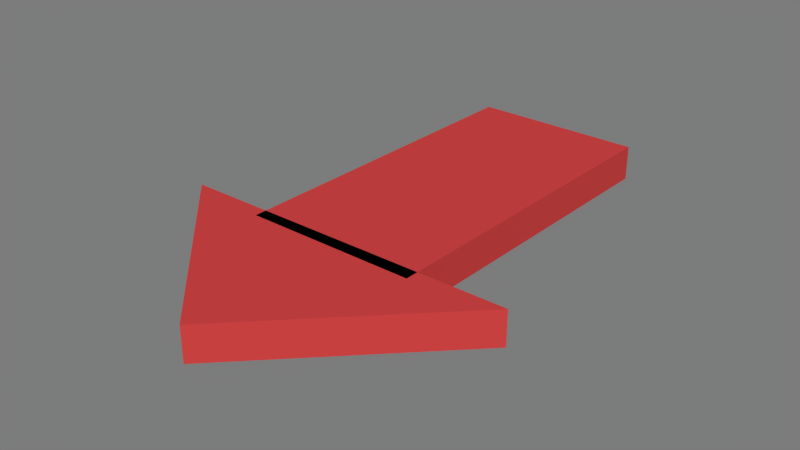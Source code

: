 # Source: Arrow.blend  (saved by Blender 2.79.0; exported with 4.5.12 LTS)
import bpy
from mathutils import Matrix  # noqa: F401  (used for matrix-valued properties, if any)

bpy.ops.wm.read_factory_settings(use_empty=True)
scene = bpy.context.scene
scene.name = 'Arrow'

# ---- collections
col_collection_1 = bpy.data.collections.new('Collection 1'); scene.collection.children.link(col_collection_1)

# ---- materials (node trees are filled in below, after node groups)
mat_arrow = bpy.data.materials.new('Arrow')
mat_arrow.alpha_threshold = 0.0
mat_arrow.use_transparent_shadow = False
mat_arrow.diffuse_color = (0.6078, 0.0549, 0.0549, 1.0)
mat_arrow.specular_color = (0.08392, 0.05647, 0.05647)
mat_arrow.roughness = 0.5

# ---- material node trees

# ---- world
world_world = bpy.data.worlds.new('World'); scene.world = world_world
world_world.color = (0.2, 0.2, 0.2)
world_world.use_sun_shadow = False
world_world.sun_shadow_jitter_overblur = 0.0
world_world.cycles.sampling_method = 'NONE'
world_world.cycles.sample_map_resolution = 256

# ---- meshes
me_box1 = bpy.data.meshes.new('Box1')
me_box1.from_pydata([(0.0005166, -0.25, 0.05), (0.0005166, -0.25, -0.05), (0.5, 0.25, -0.05), (0.5, 0.25, 0.05), (-0.5, 0.25, -0.05), (-0.5, 0.25, 0.05), (0.2543, 1.211, -0.05), (0.2543, 1.211, 0.05), (-0.2457, 1.215, -0.05), (-0.2457, 1.215, 0.05), (0.2457, 0.2108, 0.05), (0.2457, 0.2108, -0.05), (-0.2543, 0.215, 0.05), (-0.2543, 0.215, -0.05)], [], [(2, 4, 5, 3), (2, 3, 0, 1), (5, 4, 1, 0), (3, 5, 0), (1, 4, 2), (6, 8, 9, 7), (10, 12, 13, 11), (10, 11, 6, 7), (13, 12, 9, 8), (11, 13, 8, 6), (7, 9, 12, 10)])
me_box1.polygons.foreach_set('use_smooth', [True] * 11)
_k = set([(0, 1), (0, 3), (0, 5), (1, 2), (1, 4), (2, 3), (2, 4), (3, 5), (4, 5), (6, 7), (6, 8), (6, 11), (7, 9), (7, 10), (8, 9), (8, 13), (9, 12), (10, 11), (10, 12), (11, 13), (12, 13)])
me_box1.attributes.new('sharp_edge', 'BOOLEAN', 'EDGE').data.foreach_set('value', [ (min(e.vertices), max(e.vertices)) in _k for e in me_box1.edges])
_uv = me_box1.uv_layers.new(name='0')
_uv.uv.foreach_set('vector', [0.0, 1.0, 0.0, 0.0, 1.0, 0.0, 1.0, 1.0, 0.0, 1.0, 0.0, 0.0, 1.0, 0.0, 1.0, 1.0, 0.0, 1.0, 0.0, 0.0, 1.0, 0.0, 1.0, 1.0, 0.0, 1.0, 0.0, 0.0, 1.0, 0.0, 0.0, 1.0, 1.0, 0.0, 1.0, 1.0, 0.0, 1.0, 0.0, 0.0, 1.0, 0.0, 1.0, 1.0, 0.0, 1.0, 0.0, 0.0, 1.0, 0.0, 1.0, 1.0, 0.0, 1.0, 0.0, 0.0, 1.0, 0.0, 1.0, 1.0, 0.0, 1.0, 0.0, 0.0, 1.0, 0.0, 1.0, 1.0, 0.0, 1.0, 0.0, 0.0, 1.0, 0.0, 1.0, 1.0, 0.0, 1.0, 0.0, 0.0, 1.0, 0.0, 1.0, 1.0])
me_box1.materials.append(mat_arrow)
me_box1.use_remesh_preserve_volume = False
me_box1.use_remesh_preserve_attributes = False
me_box1.use_mirror_vertex_groups = False
me_box1.update()
me_box1.normals_split_custom_set([tuple(v) for v in zip(*[iter([2.98e-08, 1.0, 0.0, 2.98e-08, 1.0, 0.0, 2.98e-08, 1.0, 0.0, 2.98e-08, 1.0, 0.0, 0.7075, -0.7067, 7.824e-08, 0.7075, -0.7067, 7.824e-08, 0.7075, -0.7067, 7.824e-08, 0.7075, -0.7067, 7.824e-08, -0.7067, -0.7075, -7.816e-08, -0.7067, -0.7075, -7.816e-08, -0.7067, -0.7075, -7.816e-08, -0.7067, -0.7075, -7.816e-08, -2.31e-07, -2.309e-10, 1.0, -2.31e-07, -2.309e-10, 1.0, -2.31e-07, -2.309e-10, 1.0, 2.176e-07, 2.309e-10, -1.0, 2.176e-07, 2.309e-10, -1.0, 2.176e-07, 2.309e-10, -1.0, 0.008521, 1.0, 0.0, 0.008521, 1.0, 0.0, 0.008521, 1.0, 0.0, 0.008521, 1.0, 0.0, -0.008521, -1.0, 0.0, -0.008521, -1.0, 0.0, -0.008521, -1.0, 0.0, -0.008521, -1.0, 0.0, 1.0, -0.00852, 0.0, 1.0, -0.00852, 0.0, 1.0, -0.00852, 0.0, 1.0, -0.00852, 0.0, -1.0, 0.008521, 0.0, -1.0, 0.008521, 0.0, -1.0, 0.008521, 0.0, -1.0, 0.008521, 0.0, 2.175e-07, -1.904e-09, -1.0, 2.175e-07, -1.904e-09, -1.0, 2.175e-07, -1.904e-09, -1.0, 2.175e-07, -1.904e-09, -1.0, -2.279e-07, 1.904e-09, 1.0, -2.279e-07, 1.904e-09, 1.0, -2.279e-07, 1.904e-09, 1.0, -2.279e-07, 1.904e-09, 1.0])] * 3)])

# ---- objects
ob_arrow = bpy.data.objects.new('Arrow', me_box1)

# ---- transforms, parenting, visibility, modifiers, constraints
ob_arrow.location = (0.0, 0.0, 0.0)
ob_arrow.lineart.crease_threshold = 0.0

# ---- collection membership
col_collection_1.objects.link(ob_arrow)

# ---- scene / render settings (as saved in the file)
scene.frame_start = 0; scene.frame_end = 200; scene.frame_set(0)
scene.render.engine = 'BLENDER_EEVEE_NEXT'
scene.render.resolution_percentage = 50
scene.render.fps = 29
scene.render.dither_intensity = 0.0
scene.cycles.use_denoising = False
scene.cycles.samples = 10
scene.cycles.sampling_pattern = 'TABULATED_SOBOL'
scene.cycles.light_sampling_threshold = 0.0
scene.cycles.use_adaptive_sampling = False
scene.cycles.use_light_tree = False
scene.cycles.blur_glossy = 0.0
scene.cycles.pixel_filter_type = 'GAUSSIAN'
scene.cycles.sample_clamp_indirect = 0.0
scene.view_settings.view_transform = 'Standard'
bpy.context.view_layer.update()

# ---- added for rendering (the .blend has no active camera and no usable light): camera, sun
cam_auto = bpy.data.cameras.new('AutoCamera')
cam_auto.lens = 50.0
cam_auto.sensor_width = 36.0
cam_auto.clip_end = 1000.0
ob_auto_camera = bpy.data.objects.new('AutoCamera', cam_auto)
scene.collection.objects.link(ob_auto_camera)
ob_auto_camera.location = (1.64374, -1.48998, 1.31499)
ob_auto_camera.rotation_euler = (1.09748, -7.21219e-08, 0.694738)
scene.camera = ob_auto_camera
light_auto_sun = bpy.data.lights.new('AutoSun', 'SUN')
light_auto_sun.energy = 3.0
light_auto_sun.angle = 0.0523599
ob_auto_sun = bpy.data.objects.new('AutoSun', light_auto_sun)
scene.collection.objects.link(ob_auto_sun)
ob_auto_sun.rotation_euler = (0.872665, 0.174533, 0.523599)
bpy.context.view_layer.update()
